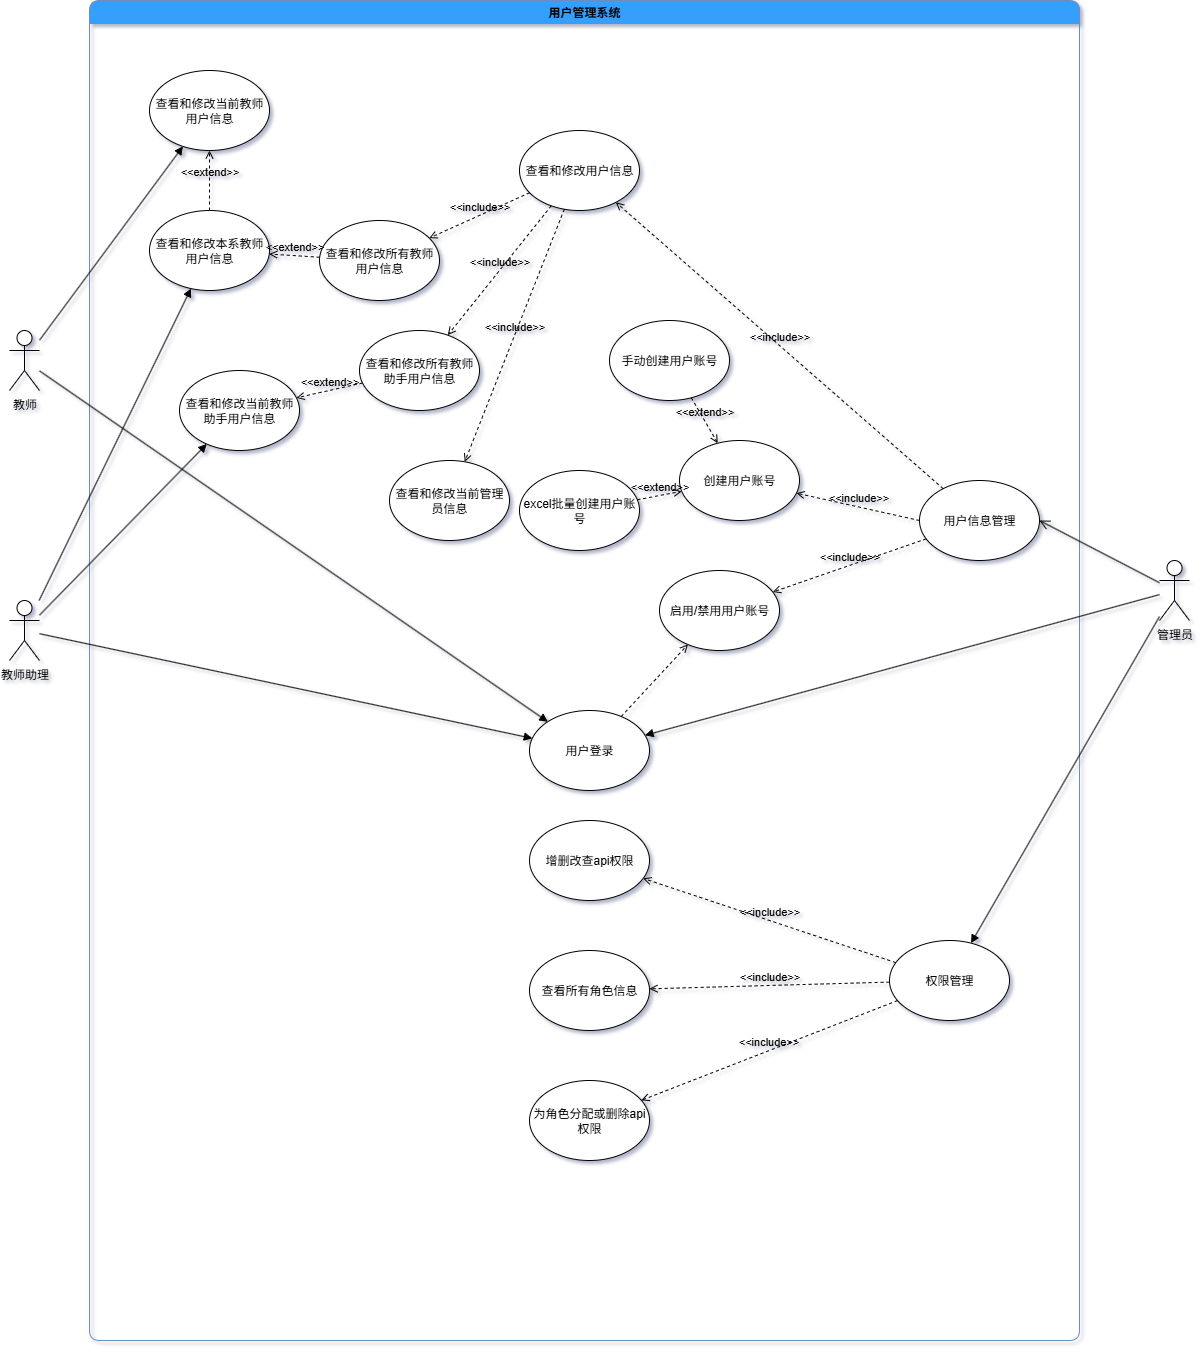

The diagram above was exported from draw.io. Its source (the exported page's mxGraphModel, read from the mxfile embedded in the PNG):
<mxGraphModel dx="1097" dy="726" grid="1" gridSize="10" guides="1" tooltips="1" connect="1" arrows="1" fold="1" page="1" pageScale="1" pageWidth="3300" pageHeight="4681" background="#FFFFFF" math="0" shadow="1">
  <root>
    <mxCell id="0" />
    <mxCell id="1" parent="0" />
    <mxCell id="EpLXfJkNhiaX3Yg0BDhP-1" value="教师" style="shape=umlActor;verticalLabelPosition=bottom;verticalAlign=top;html=1;outlineConnect=0;" parent="1" vertex="1">
      <mxGeometry x="350" y="440" width="30" height="60" as="geometry" />
    </mxCell>
    <mxCell id="EpLXfJkNhiaX3Yg0BDhP-2" value="教师助理" style="shape=umlActor;verticalLabelPosition=bottom;verticalAlign=top;html=1;outlineConnect=0;" parent="1" vertex="1">
      <mxGeometry x="350" y="710" width="30" height="60" as="geometry" />
    </mxCell>
    <mxCell id="EpLXfJkNhiaX3Yg0BDhP-3" value="管理员" style="shape=umlActor;verticalLabelPosition=bottom;verticalAlign=top;html=1;outlineConnect=0;" parent="1" vertex="1">
      <mxGeometry x="1500" y="670" width="30" height="60" as="geometry" />
    </mxCell>
    <mxCell id="EpLXfJkNhiaX3Yg0BDhP-8" value="用户管理系统" style="swimlane;whiteSpace=wrap;html=1;fillColor=#349FFC;strokeColor=#6c8ebf;rounded=1;shadow=0;glass=0;gradientColor=none;" parent="1" vertex="1">
      <mxGeometry x="430" y="110" width="990" height="1340" as="geometry" />
    </mxCell>
    <mxCell id="EpLXfJkNhiaX3Yg0BDhP-17" value="用户信息管理" style="ellipse;whiteSpace=wrap;html=1;" parent="EpLXfJkNhiaX3Yg0BDhP-8" vertex="1">
      <mxGeometry x="830" y="480" width="120" height="80" as="geometry" />
    </mxCell>
    <mxCell id="EpLXfJkNhiaX3Yg0BDhP-21" value="创建用户账号" style="ellipse;whiteSpace=wrap;html=1;" parent="EpLXfJkNhiaX3Yg0BDhP-8" vertex="1">
      <mxGeometry x="590" y="440" width="120" height="80" as="geometry" />
    </mxCell>
    <mxCell id="EpLXfJkNhiaX3Yg0BDhP-23" value="&amp;lt;&amp;lt;include&amp;gt;&amp;gt;" style="html=1;verticalAlign=bottom;labelBackgroundColor=none;endArrow=open;endFill=0;dashed=1;rounded=0;exitX=0;exitY=0.5;exitDx=0;exitDy=0;" parent="EpLXfJkNhiaX3Yg0BDhP-8" source="EpLXfJkNhiaX3Yg0BDhP-17" target="EpLXfJkNhiaX3Yg0BDhP-21" edge="1">
      <mxGeometry width="160" relative="1" as="geometry">
        <mxPoint x="220" y="300" as="sourcePoint" />
        <mxPoint x="380" y="300" as="targetPoint" />
      </mxGeometry>
    </mxCell>
    <mxCell id="EpLXfJkNhiaX3Yg0BDhP-24" value="excel批量创建用户账号" style="ellipse;whiteSpace=wrap;html=1;" parent="EpLXfJkNhiaX3Yg0BDhP-8" vertex="1">
      <mxGeometry x="430" y="470" width="120" height="80" as="geometry" />
    </mxCell>
    <mxCell id="EpLXfJkNhiaX3Yg0BDhP-27" value="手动创建用户账号" style="ellipse;whiteSpace=wrap;html=1;" parent="EpLXfJkNhiaX3Yg0BDhP-8" vertex="1">
      <mxGeometry x="520" y="320" width="120" height="80" as="geometry" />
    </mxCell>
    <mxCell id="EpLXfJkNhiaX3Yg0BDhP-34" value="启用/禁用用户账号" style="ellipse;whiteSpace=wrap;html=1;" parent="EpLXfJkNhiaX3Yg0BDhP-8" vertex="1">
      <mxGeometry x="570" y="570" width="120" height="80" as="geometry" />
    </mxCell>
    <mxCell id="EpLXfJkNhiaX3Yg0BDhP-33" value="&amp;lt;&amp;lt;include&amp;gt;&amp;gt;" style="html=1;verticalAlign=bottom;labelBackgroundColor=none;endArrow=open;endFill=0;dashed=1;rounded=0;" parent="EpLXfJkNhiaX3Yg0BDhP-8" source="EpLXfJkNhiaX3Yg0BDhP-17" target="EpLXfJkNhiaX3Yg0BDhP-34" edge="1">
      <mxGeometry width="160" relative="1" as="geometry">
        <mxPoint x="873" y="699" as="sourcePoint" />
        <mxPoint x="690" y="580" as="targetPoint" />
      </mxGeometry>
    </mxCell>
    <mxCell id="EpLXfJkNhiaX3Yg0BDhP-47" value="查看和修改当前教师用户信息" style="ellipse;whiteSpace=wrap;html=1;" parent="EpLXfJkNhiaX3Yg0BDhP-8" vertex="1">
      <mxGeometry x="60" y="70" width="120" height="80" as="geometry" />
    </mxCell>
    <mxCell id="EpLXfJkNhiaX3Yg0BDhP-53" value="查看和修改用户信息" style="ellipse;whiteSpace=wrap;html=1;" parent="EpLXfJkNhiaX3Yg0BDhP-8" vertex="1">
      <mxGeometry x="430" y="130" width="120" height="80" as="geometry" />
    </mxCell>
    <mxCell id="EpLXfJkNhiaX3Yg0BDhP-54" value="&amp;lt;&amp;lt;include&amp;gt;&amp;gt;" style="html=1;verticalAlign=bottom;labelBackgroundColor=none;endArrow=open;endFill=0;dashed=1;rounded=0;" parent="EpLXfJkNhiaX3Yg0BDhP-8" source="EpLXfJkNhiaX3Yg0BDhP-17" target="EpLXfJkNhiaX3Yg0BDhP-53" edge="1">
      <mxGeometry width="160" relative="1" as="geometry">
        <mxPoint x="889" y="604" as="sourcePoint" />
        <mxPoint x="530" y="370" as="targetPoint" />
      </mxGeometry>
    </mxCell>
    <mxCell id="EpLXfJkNhiaX3Yg0BDhP-57" value="查看和修改当前教师助手用户信息" style="ellipse;whiteSpace=wrap;html=1;" parent="EpLXfJkNhiaX3Yg0BDhP-8" vertex="1">
      <mxGeometry x="90" y="370" width="120" height="80" as="geometry" />
    </mxCell>
    <mxCell id="EpLXfJkNhiaX3Yg0BDhP-59" value="&amp;lt;&amp;lt;include&amp;gt;&amp;gt;" style="html=1;verticalAlign=bottom;labelBackgroundColor=none;endArrow=open;endFill=0;dashed=1;rounded=0;" parent="EpLXfJkNhiaX3Yg0BDhP-8" source="EpLXfJkNhiaX3Yg0BDhP-53" target="EpLXfJkNhiaX3Yg0BDhP-66" edge="1">
      <mxGeometry width="160" relative="1" as="geometry">
        <mxPoint x="534" y="974" as="sourcePoint" />
        <mxPoint x="170" y="520" as="targetPoint" />
      </mxGeometry>
    </mxCell>
    <mxCell id="EpLXfJkNhiaX3Yg0BDhP-60" value="&amp;lt;&amp;lt;include&amp;gt;&amp;gt;" style="html=1;verticalAlign=bottom;labelBackgroundColor=none;endArrow=open;endFill=0;dashed=1;rounded=0;" parent="EpLXfJkNhiaX3Yg0BDhP-8" source="EpLXfJkNhiaX3Yg0BDhP-53" target="EpLXfJkNhiaX3Yg0BDhP-68" edge="1">
      <mxGeometry width="160" relative="1" as="geometry">
        <mxPoint x="480" y="630" as="sourcePoint" />
        <mxPoint x="230" y="781" as="targetPoint" />
      </mxGeometry>
    </mxCell>
    <mxCell id="EpLXfJkNhiaX3Yg0BDhP-61" value="查看和修改当前管理员信息" style="ellipse;whiteSpace=wrap;html=1;" parent="EpLXfJkNhiaX3Yg0BDhP-8" vertex="1">
      <mxGeometry x="300" y="460" width="120" height="80" as="geometry" />
    </mxCell>
    <mxCell id="EpLXfJkNhiaX3Yg0BDhP-62" value="&amp;lt;&amp;lt;include&amp;gt;&amp;gt;" style="html=1;verticalAlign=bottom;labelBackgroundColor=none;endArrow=open;endFill=0;dashed=1;rounded=0;" parent="EpLXfJkNhiaX3Yg0BDhP-8" source="EpLXfJkNhiaX3Yg0BDhP-53" target="EpLXfJkNhiaX3Yg0BDhP-61" edge="1">
      <mxGeometry width="160" relative="1" as="geometry">
        <mxPoint x="424" y="700" as="sourcePoint" />
        <mxPoint x="240" y="819" as="targetPoint" />
      </mxGeometry>
    </mxCell>
    <mxCell id="EpLXfJkNhiaX3Yg0BDhP-64" value="查看和修改本系教师用户信息" style="ellipse;whiteSpace=wrap;html=1;" parent="EpLXfJkNhiaX3Yg0BDhP-8" vertex="1">
      <mxGeometry x="60" y="210" width="120" height="80" as="geometry" />
    </mxCell>
    <mxCell id="EpLXfJkNhiaX3Yg0BDhP-65" value="&amp;lt;&amp;lt;extend&amp;gt;&amp;gt;" style="html=1;verticalAlign=bottom;labelBackgroundColor=none;endArrow=open;endFill=0;dashed=1;rounded=0;" parent="EpLXfJkNhiaX3Yg0BDhP-8" source="EpLXfJkNhiaX3Yg0BDhP-64" target="EpLXfJkNhiaX3Yg0BDhP-47" edge="1">
      <mxGeometry width="160" relative="1" as="geometry">
        <mxPoint x="280" y="450" as="sourcePoint" />
        <mxPoint x="440" y="450" as="targetPoint" />
      </mxGeometry>
    </mxCell>
    <mxCell id="EpLXfJkNhiaX3Yg0BDhP-66" value="查看和修改所有教师用户信息" style="ellipse;whiteSpace=wrap;html=1;" parent="EpLXfJkNhiaX3Yg0BDhP-8" vertex="1">
      <mxGeometry x="230" y="220" width="120" height="80" as="geometry" />
    </mxCell>
    <mxCell id="EpLXfJkNhiaX3Yg0BDhP-67" value="&amp;lt;&amp;lt;extend&amp;gt;&amp;gt;" style="html=1;verticalAlign=bottom;labelBackgroundColor=none;endArrow=open;endFill=0;dashed=1;rounded=0;" parent="EpLXfJkNhiaX3Yg0BDhP-8" source="EpLXfJkNhiaX3Yg0BDhP-66" target="EpLXfJkNhiaX3Yg0BDhP-64" edge="1">
      <mxGeometry width="160" relative="1" as="geometry">
        <mxPoint x="150" y="360" as="sourcePoint" />
        <mxPoint x="214" y="340" as="targetPoint" />
      </mxGeometry>
    </mxCell>
    <mxCell id="EpLXfJkNhiaX3Yg0BDhP-68" value="查看和修改所有教师助手用户信息" style="ellipse;whiteSpace=wrap;html=1;" parent="EpLXfJkNhiaX3Yg0BDhP-8" vertex="1">
      <mxGeometry x="270" y="330" width="120" height="80" as="geometry" />
    </mxCell>
    <mxCell id="EpLXfJkNhiaX3Yg0BDhP-69" value="&amp;lt;&amp;lt;extend&amp;gt;&amp;gt;" style="html=1;verticalAlign=bottom;labelBackgroundColor=none;endArrow=open;endFill=0;dashed=1;rounded=0;" parent="EpLXfJkNhiaX3Yg0BDhP-8" source="EpLXfJkNhiaX3Yg0BDhP-68" target="EpLXfJkNhiaX3Yg0BDhP-57" edge="1">
      <mxGeometry width="160" relative="1" as="geometry">
        <mxPoint x="270" y="394" as="sourcePoint" />
        <mxPoint x="220" y="390" as="targetPoint" />
      </mxGeometry>
    </mxCell>
    <mxCell id="EpLXfJkNhiaX3Yg0BDhP-70" value="用户登录" style="ellipse;whiteSpace=wrap;html=1;" parent="EpLXfJkNhiaX3Yg0BDhP-8" vertex="1">
      <mxGeometry x="440" y="710" width="120" height="80" as="geometry" />
    </mxCell>
    <mxCell id="EpLXfJkNhiaX3Yg0BDhP-78" value="" style="html=1;verticalAlign=bottom;labelBackgroundColor=none;endArrow=open;endFill=0;dashed=1;rounded=0;" parent="EpLXfJkNhiaX3Yg0BDhP-8" source="EpLXfJkNhiaX3Yg0BDhP-70" target="EpLXfJkNhiaX3Yg0BDhP-34" edge="1">
      <mxGeometry width="160" relative="1" as="geometry">
        <mxPoint x="370" y="500" as="sourcePoint" />
        <mxPoint x="429.8994199407116" y="657.6885876111655" as="targetPoint" />
      </mxGeometry>
    </mxCell>
    <mxCell id="EpLXfJkNhiaX3Yg0BDhP-80" value="&amp;lt;&amp;lt;extend&amp;gt;&amp;gt;" style="html=1;verticalAlign=bottom;labelBackgroundColor=none;endArrow=open;endFill=0;dashed=1;rounded=0;" parent="EpLXfJkNhiaX3Yg0BDhP-8" source="EpLXfJkNhiaX3Yg0BDhP-24" target="EpLXfJkNhiaX3Yg0BDhP-21" edge="1">
      <mxGeometry width="160" relative="1" as="geometry">
        <mxPoint x="570" y="540" as="sourcePoint" />
        <mxPoint x="470" y="434" as="targetPoint" />
      </mxGeometry>
    </mxCell>
    <mxCell id="EpLXfJkNhiaX3Yg0BDhP-81" value="&amp;lt;&amp;lt;extend&amp;gt;&amp;gt;" style="html=1;verticalAlign=bottom;labelBackgroundColor=none;endArrow=open;endFill=0;dashed=1;rounded=0;" parent="EpLXfJkNhiaX3Yg0BDhP-8" source="EpLXfJkNhiaX3Yg0BDhP-27" target="EpLXfJkNhiaX3Yg0BDhP-21" edge="1">
      <mxGeometry width="160" relative="1" as="geometry">
        <mxPoint x="530" y="430" as="sourcePoint" />
        <mxPoint x="480" y="434" as="targetPoint" />
      </mxGeometry>
    </mxCell>
    <mxCell id="3VNjzU8Z3gYmbtIGJ5bW-1" value="权限管理" style="ellipse;whiteSpace=wrap;html=1;" vertex="1" parent="EpLXfJkNhiaX3Yg0BDhP-8">
      <mxGeometry x="800" y="940" width="120" height="80" as="geometry" />
    </mxCell>
    <mxCell id="3VNjzU8Z3gYmbtIGJ5bW-3" value="&amp;lt;&amp;lt;include&amp;gt;&amp;gt;" style="html=1;verticalAlign=bottom;labelBackgroundColor=none;endArrow=open;endFill=0;dashed=1;rounded=0;" edge="1" parent="EpLXfJkNhiaX3Yg0BDhP-8" source="3VNjzU8Z3gYmbtIGJ5bW-1" target="3VNjzU8Z3gYmbtIGJ5bW-8">
      <mxGeometry width="160" relative="1" as="geometry">
        <mxPoint x="734" y="790" as="sourcePoint" />
        <mxPoint x="564.2715385797828" y="887.0567692679319" as="targetPoint" />
      </mxGeometry>
    </mxCell>
    <mxCell id="3VNjzU8Z3gYmbtIGJ5bW-5" value="查看所有角色信息" style="ellipse;whiteSpace=wrap;html=1;" vertex="1" parent="EpLXfJkNhiaX3Yg0BDhP-8">
      <mxGeometry x="440" y="950" width="120" height="80" as="geometry" />
    </mxCell>
    <mxCell id="3VNjzU8Z3gYmbtIGJ5bW-6" value="&amp;lt;&amp;lt;include&amp;gt;&amp;gt;" style="html=1;verticalAlign=bottom;labelBackgroundColor=none;endArrow=open;endFill=0;dashed=1;rounded=0;" edge="1" parent="EpLXfJkNhiaX3Yg0BDhP-8" source="3VNjzU8Z3gYmbtIGJ5bW-1" target="3VNjzU8Z3gYmbtIGJ5bW-5">
      <mxGeometry width="160" relative="1" as="geometry">
        <mxPoint x="902" y="1056" as="sourcePoint" />
        <mxPoint x="660" y="980" as="targetPoint" />
      </mxGeometry>
    </mxCell>
    <mxCell id="3VNjzU8Z3gYmbtIGJ5bW-8" value="增删改查api权限" style="ellipse;whiteSpace=wrap;html=1;" vertex="1" parent="EpLXfJkNhiaX3Yg0BDhP-8">
      <mxGeometry x="440" y="820" width="120" height="80" as="geometry" />
    </mxCell>
    <mxCell id="3VNjzU8Z3gYmbtIGJ5bW-9" value="为角色分配或删除api权限" style="ellipse;whiteSpace=wrap;html=1;" vertex="1" parent="EpLXfJkNhiaX3Yg0BDhP-8">
      <mxGeometry x="440" y="1080" width="120" height="80" as="geometry" />
    </mxCell>
    <mxCell id="3VNjzU8Z3gYmbtIGJ5bW-11" value="&amp;lt;&amp;lt;include&amp;gt;&amp;gt;" style="html=1;verticalAlign=bottom;labelBackgroundColor=none;endArrow=open;endFill=0;dashed=1;rounded=0;" edge="1" parent="EpLXfJkNhiaX3Yg0BDhP-8" source="3VNjzU8Z3gYmbtIGJ5bW-1" target="3VNjzU8Z3gYmbtIGJ5bW-9">
      <mxGeometry width="160" relative="1" as="geometry">
        <mxPoint x="880" y="1080" as="sourcePoint" />
        <mxPoint x="640" y="1086" as="targetPoint" />
      </mxGeometry>
    </mxCell>
    <mxCell id="EpLXfJkNhiaX3Yg0BDhP-19" value="" style="endArrow=open;startArrow=none;endFill=0;startFill=0;endSize=8;html=1;verticalAlign=bottom;labelBackgroundColor=none;strokeWidth=1;rounded=0;entryX=1;entryY=0.5;entryDx=0;entryDy=0;" parent="1" source="EpLXfJkNhiaX3Yg0BDhP-3" target="EpLXfJkNhiaX3Yg0BDhP-17" edge="1">
      <mxGeometry width="160" relative="1" as="geometry">
        <mxPoint x="1160" y="450" as="sourcePoint" />
        <mxPoint x="1210" y="580" as="targetPoint" />
      </mxGeometry>
    </mxCell>
    <mxCell id="EpLXfJkNhiaX3Yg0BDhP-43" value="" style="html=1;verticalAlign=bottom;labelBackgroundColor=none;endArrow=block;endFill=1;rounded=0;" parent="1" source="EpLXfJkNhiaX3Yg0BDhP-1" target="EpLXfJkNhiaX3Yg0BDhP-47" edge="1">
      <mxGeometry width="160" relative="1" as="geometry">
        <mxPoint x="400" y="419" as="sourcePoint" />
        <mxPoint x="565.1143277009546" y="693.4563133912623" as="targetPoint" />
      </mxGeometry>
    </mxCell>
    <mxCell id="EpLXfJkNhiaX3Yg0BDhP-50" value="" style="html=1;verticalAlign=bottom;labelBackgroundColor=none;endArrow=block;endFill=1;rounded=0;" parent="1" source="EpLXfJkNhiaX3Yg0BDhP-2" target="EpLXfJkNhiaX3Yg0BDhP-64" edge="1">
      <mxGeometry width="160" relative="1" as="geometry">
        <mxPoint x="430" y="800" as="sourcePoint" />
        <mxPoint x="460" y="800" as="targetPoint" />
      </mxGeometry>
    </mxCell>
    <mxCell id="EpLXfJkNhiaX3Yg0BDhP-58" value="" style="html=1;verticalAlign=bottom;labelBackgroundColor=none;endArrow=block;endFill=1;rounded=0;" parent="1" source="EpLXfJkNhiaX3Yg0BDhP-2" target="EpLXfJkNhiaX3Yg0BDhP-57" edge="1">
      <mxGeometry width="160" relative="1" as="geometry">
        <mxPoint x="370" y="1088" as="sourcePoint" />
        <mxPoint x="559" y="1010" as="targetPoint" />
      </mxGeometry>
    </mxCell>
    <mxCell id="EpLXfJkNhiaX3Yg0BDhP-71" value="" style="html=1;verticalAlign=bottom;labelBackgroundColor=none;endArrow=block;endFill=1;rounded=0;" parent="1" source="EpLXfJkNhiaX3Yg0BDhP-1" target="EpLXfJkNhiaX3Yg0BDhP-70" edge="1">
      <mxGeometry width="160" relative="1" as="geometry">
        <mxPoint x="300" y="470" as="sourcePoint" />
        <mxPoint x="717" y="516" as="targetPoint" />
      </mxGeometry>
    </mxCell>
    <mxCell id="EpLXfJkNhiaX3Yg0BDhP-72" value="" style="html=1;verticalAlign=bottom;labelBackgroundColor=none;endArrow=block;endFill=1;rounded=0;" parent="1" source="EpLXfJkNhiaX3Yg0BDhP-2" target="EpLXfJkNhiaX3Yg0BDhP-70" edge="1">
      <mxGeometry width="160" relative="1" as="geometry">
        <mxPoint x="630" y="622" as="sourcePoint" />
        <mxPoint x="1124" y="500" as="targetPoint" />
      </mxGeometry>
    </mxCell>
    <mxCell id="EpLXfJkNhiaX3Yg0BDhP-73" value="" style="html=1;verticalAlign=bottom;labelBackgroundColor=none;endArrow=block;endFill=1;rounded=0;" parent="1" source="EpLXfJkNhiaX3Yg0BDhP-3" target="EpLXfJkNhiaX3Yg0BDhP-70" edge="1">
      <mxGeometry width="160" relative="1" as="geometry">
        <mxPoint x="1180" y="985" as="sourcePoint" />
        <mxPoint x="1774" y="450" as="targetPoint" />
      </mxGeometry>
    </mxCell>
    <mxCell id="3VNjzU8Z3gYmbtIGJ5bW-2" value="" style="html=1;verticalAlign=bottom;labelBackgroundColor=none;endArrow=block;endFill=1;rounded=0;" edge="1" parent="1" source="EpLXfJkNhiaX3Yg0BDhP-3" target="3VNjzU8Z3gYmbtIGJ5bW-1">
      <mxGeometry width="160" relative="1" as="geometry">
        <mxPoint x="1734" y="850" as="sourcePoint" />
        <mxPoint x="1220" y="991" as="targetPoint" />
      </mxGeometry>
    </mxCell>
  </root>
</mxGraphModel>